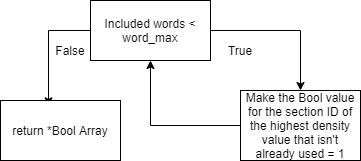

The diagram above was exported from draw.io. Its source (the exported page's mxGraphModel, read from the mxfile embedded in the PNG):
<mxGraphModel dx="1022" dy="469" grid="1" gridSize="10" guides="1" tooltips="1" connect="1" arrows="1" fold="1" page="1" pageScale="1" pageWidth="850" pageHeight="1100" math="0" shadow="0">
  <root>
    <mxCell id="0" />
    <mxCell id="1" parent="0" />
    <mxCell id="WcFporgDYHgIecdx_PmO-3" value="" style="edgeStyle=orthogonalEdgeStyle;rounded=0;orthogonalLoop=1;jettySize=auto;html=1;" edge="1" parent="1" source="WcFporgDYHgIecdx_PmO-1" target="WcFporgDYHgIecdx_PmO-2">
      <mxGeometry relative="1" as="geometry" />
    </mxCell>
    <mxCell id="WcFporgDYHgIecdx_PmO-10" style="edgeStyle=orthogonalEdgeStyle;rounded=0;orthogonalLoop=1;jettySize=auto;html=1;entryX=0.4;entryY=0.089;entryDx=0;entryDy=0;entryPerimeter=0;" edge="1" parent="1" source="WcFporgDYHgIecdx_PmO-1" target="WcFporgDYHgIecdx_PmO-9">
      <mxGeometry relative="1" as="geometry">
        <Array as="points">
          <mxPoint x="218" y="30" />
        </Array>
      </mxGeometry>
    </mxCell>
    <mxCell id="WcFporgDYHgIecdx_PmO-1" value="Included words &amp;lt; word_max" style="rounded=0;whiteSpace=wrap;html=1;" vertex="1" parent="1">
      <mxGeometry x="260" width="120" height="60" as="geometry" />
    </mxCell>
    <mxCell id="WcFporgDYHgIecdx_PmO-4" style="edgeStyle=orthogonalEdgeStyle;rounded=0;orthogonalLoop=1;jettySize=auto;html=1;" edge="1" parent="1" source="WcFporgDYHgIecdx_PmO-2" target="WcFporgDYHgIecdx_PmO-1">
      <mxGeometry relative="1" as="geometry" />
    </mxCell>
    <mxCell id="WcFporgDYHgIecdx_PmO-2" value="Make the Bool value for the section ID of the highest density value that isn't already used = 1" style="whiteSpace=wrap;html=1;rounded=0;" vertex="1" parent="1">
      <mxGeometry x="410" y="90" width="120" height="70" as="geometry" />
    </mxCell>
    <mxCell id="WcFporgDYHgIecdx_PmO-9" value="return *Bool Array" style="rounded=0;whiteSpace=wrap;html=1;" vertex="1" parent="1">
      <mxGeometry x="170" y="100" width="120" height="60" as="geometry" />
    </mxCell>
    <mxCell id="WcFporgDYHgIecdx_PmO-11" value="True" style="text;html=1;strokeColor=none;fillColor=none;align=center;verticalAlign=middle;whiteSpace=wrap;rounded=0;" vertex="1" parent="1">
      <mxGeometry x="390" y="40" width="40" height="20" as="geometry" />
    </mxCell>
    <mxCell id="WcFporgDYHgIecdx_PmO-12" value="False" style="text;html=1;strokeColor=none;fillColor=none;align=center;verticalAlign=middle;whiteSpace=wrap;rounded=0;" vertex="1" parent="1">
      <mxGeometry x="220" y="40" width="40" height="20" as="geometry" />
    </mxCell>
  </root>
</mxGraphModel>